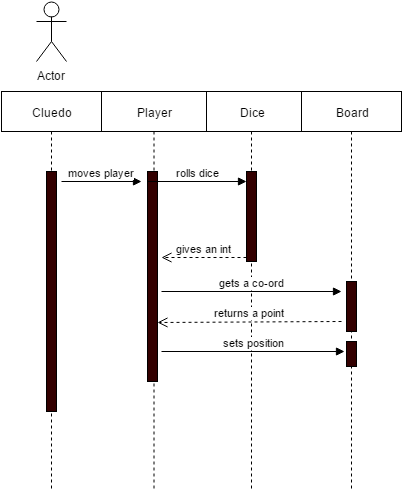

The diagram above was exported from draw.io. Its source (the exported page's mxGraphModel, read from the mxfile embedded in the PNG):
<mxGraphModel dx="1434" dy="780" grid="1" gridSize="10" guides="1" tooltips="1" connect="1" arrows="1" fold="1" page="1" pageScale="1" pageWidth="826" pageHeight="1169" background="#ffffff" math="0" shadow="0">
  <root>
    <mxCell id="0" />
    <mxCell id="1" parent="0" />
    <mxCell id="6565caf5f7861b35-1" value="Cluedo" style="shape=umlLifeline;perimeter=lifelinePerimeter;whiteSpace=wrap;html=1;container=1;collapsible=0;recursiveResize=0;outlineConnect=0;labelBackgroundColor=none;fontColor=#000000;fillColor=#ffffff;strokeColor=#000000;" vertex="1" parent="1">
      <mxGeometry x="40" y="120" width="100" height="400" as="geometry" />
    </mxCell>
    <mxCell id="1ae5fc7f6de8376c-7" value="" style="html=1;points=[];perimeter=orthogonalPerimeter;labelBackgroundColor=none;fillColor=#330000;fontColor=#000000;" vertex="1" parent="6565caf5f7861b35-1">
      <mxGeometry x="45" y="80" width="10" height="240" as="geometry" />
    </mxCell>
    <mxCell id="6565caf5f7861b35-10" value="moves player" style="html=1;verticalAlign=bottom;endArrow=block;fontColor=#000000;" edge="1" parent="6565caf5f7861b35-1">
      <mxGeometry width="80" relative="1" as="geometry">
        <mxPoint x="60" y="90" as="sourcePoint" />
        <mxPoint x="140" y="90" as="targetPoint" />
      </mxGeometry>
    </mxCell>
    <mxCell id="6565caf5f7861b35-2" value="Actor" style="shape=umlActor;verticalLabelPosition=bottom;labelBackgroundColor=#ffffff;verticalAlign=top;html=1;fontColor=#000000;" vertex="1" parent="1">
      <mxGeometry x="75" y="30" width="30" height="60" as="geometry" />
    </mxCell>
    <mxCell id="6565caf5f7861b35-4" value="Dice" style="shape=umlLifeline;perimeter=lifelinePerimeter;whiteSpace=wrap;html=1;container=1;collapsible=0;recursiveResize=0;outlineConnect=0;labelBackgroundColor=none;fontColor=#000000;" vertex="1" parent="1">
      <mxGeometry x="240" y="120" width="100" height="400" as="geometry" />
    </mxCell>
    <mxCell id="6565caf5f7861b35-16" value="" style="html=1;points=[];perimeter=orthogonalPerimeter;labelBackgroundColor=none;fillColor=#330000;fontColor=#000000;" vertex="1" parent="6565caf5f7861b35-4">
      <mxGeometry x="45" y="80" width="10" height="90" as="geometry" />
    </mxCell>
    <mxCell id="6565caf5f7861b35-23" value="returns a point" style="html=1;verticalAlign=bottom;endArrow=open;dashed=1;endSize=8;fontColor=#000000;entryX=1;entryY=0.719;entryPerimeter=0;" edge="1" parent="6565caf5f7861b35-4" target="6565caf5f7861b35-5">
      <mxGeometry relative="1" as="geometry">
        <mxPoint x="140" y="230" as="sourcePoint" />
        <mxPoint x="60" y="230" as="targetPoint" />
      </mxGeometry>
    </mxCell>
    <mxCell id="1ae5fc7f6de8376c-5" value="Player" style="shape=umlLifeline;perimeter=lifelinePerimeter;whiteSpace=wrap;html=1;container=1;collapsible=0;recursiveResize=0;outlineConnect=0;labelBackgroundColor=none;fontColor=#000000;" vertex="1" parent="1">
      <mxGeometry x="140" y="120" width="105" height="400" as="geometry" />
    </mxCell>
    <mxCell id="6565caf5f7861b35-20" value="gets a co-ord" style="html=1;verticalAlign=bottom;endArrow=block;fontColor=#000000;" edge="1" parent="1ae5fc7f6de8376c-5">
      <mxGeometry width="80" relative="1" as="geometry">
        <mxPoint x="60" y="200" as="sourcePoint" />
        <mxPoint x="240" y="200" as="targetPoint" />
      </mxGeometry>
    </mxCell>
    <mxCell id="6565caf5f7861b35-25" value="sets position" style="html=1;verticalAlign=bottom;endArrow=block;fontColor=#000000;" edge="1" parent="1ae5fc7f6de8376c-5">
      <mxGeometry width="80" relative="1" as="geometry">
        <mxPoint x="60" y="260" as="sourcePoint" />
        <mxPoint x="243" y="260" as="targetPoint" />
      </mxGeometry>
    </mxCell>
    <mxCell id="6565caf5f7861b35-5" value="" style="html=1;points=[];perimeter=orthogonalPerimeter;labelBackgroundColor=none;fillColor=#330000;fontColor=#000000;" vertex="1" parent="1">
      <mxGeometry x="186" y="200" width="10" height="210" as="geometry" />
    </mxCell>
    <mxCell id="6565caf5f7861b35-17" value="rolls dice" style="html=1;verticalAlign=bottom;endArrow=block;entryX=0;entryY=0.111;fontColor=#000000;entryPerimeter=0;" edge="1" target="6565caf5f7861b35-16" parent="1">
      <mxGeometry relative="1" as="geometry">
        <mxPoint x="186" y="210" as="sourcePoint" />
      </mxGeometry>
    </mxCell>
    <mxCell id="6565caf5f7861b35-18" value="gives an int" style="html=1;verticalAlign=bottom;endArrow=open;dashed=1;endSize=8;exitX=0;exitY=0.95;fontColor=#000000;" edge="1" source="6565caf5f7861b35-16" parent="1">
      <mxGeometry relative="1" as="geometry">
        <mxPoint x="200" y="286" as="targetPoint" />
      </mxGeometry>
    </mxCell>
    <mxCell id="6565caf5f7861b35-21" value="Board" style="shape=umlLifeline;perimeter=lifelinePerimeter;whiteSpace=wrap;html=1;container=1;collapsible=0;recursiveResize=0;outlineConnect=0;labelBackgroundColor=none;fillColor=#ffffff;fontColor=#000000;strokeColor=#000000;" vertex="1" parent="1">
      <mxGeometry x="340" y="120" width="100" height="400" as="geometry" />
    </mxCell>
    <mxCell id="6565caf5f7861b35-22" value="" style="html=1;points=[];perimeter=orthogonalPerimeter;labelBackgroundColor=none;fillColor=#330000;fontColor=#000000;" vertex="1" parent="6565caf5f7861b35-21">
      <mxGeometry x="45" y="190" width="10" height="50" as="geometry" />
    </mxCell>
    <mxCell id="6565caf5f7861b35-24" value="" style="html=1;points=[];perimeter=orthogonalPerimeter;labelBackgroundColor=none;fillColor=#330000;fontColor=#000000;" vertex="1" parent="6565caf5f7861b35-21">
      <mxGeometry x="45" y="250" width="10" height="25" as="geometry" />
    </mxCell>
  </root>
</mxGraphModel>